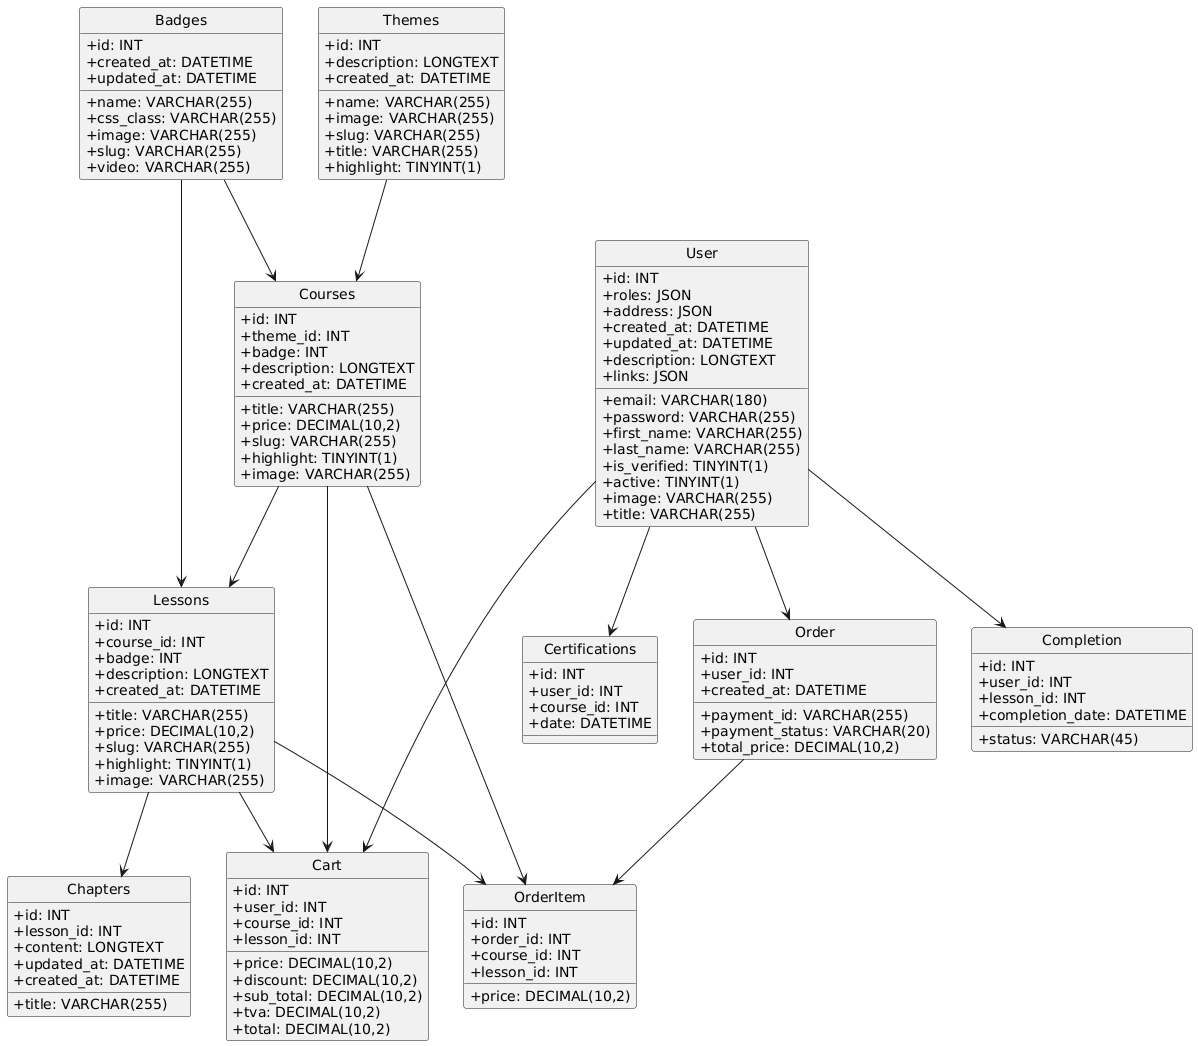

The diagram above was rendered by PlantUML. Its source (embedded in the PNG):
@startuml
hide circle
skinparam classAttributeIconSize 0
class User {
+ id: INT
+ email: VARCHAR(180)
+ roles: JSON
+ password: VARCHAR(255)
+ first_name: VARCHAR(255)
+ last_name: VARCHAR(255)
+ address: JSON
+ is_verified: TINYINT(1)
+ active: TINYINT(1)
+ created_at: DATETIME
+ updated_at: DATETIME
+ image: VARCHAR(255)
+ title: VARCHAR(255)
+ description: LONGTEXT
+ links: JSON
}
class Themes {
+ id: INT
+ name: VARCHAR(255)
+ description: LONGTEXT
+ image: VARCHAR(255)
+ created_at: DATETIME
+ slug: VARCHAR(255)
+ title: VARCHAR(255)
+ highlight: TINYINT(1)
}
class Courses {
+ id: INT
+ theme_id: INT
+ badge: INT
+ title: VARCHAR(255)
+ description: LONGTEXT
+ price: DECIMAL(10,2)
+ created_at: DATETIME
+ slug: VARCHAR(255)
+ highlight: TINYINT(1)
+ image: VARCHAR(255)
}
class Lessons {
+ id: INT
+ course_id: INT
+ badge: INT
+ title: VARCHAR(255)
+ description: LONGTEXT
+ price: DECIMAL(10,2)
+ created_at: DATETIME
+ slug: VARCHAR(255)
+ highlight: TINYINT(1)
+ image: VARCHAR(255)
}
class Chapters {
+ id: INT
+ lesson_id: INT
+ title: VARCHAR(255)
+ content: LONGTEXT
+ updated_at: DATETIME
+ created_at: DATETIME
}
class Cart {
+ id: INT
+ user_id: INT
+ course_id: INT
+ lesson_id: INT
+ price: DECIMAL(10,2)
+ discount: DECIMAL(10,2)
+ sub_total: DECIMAL(10,2)
+ tva: DECIMAL(10,2)
+ total: DECIMAL(10,2)
}
class Order {
+ id: INT
+ user_id: INT
+ payment_id: VARCHAR(255)
+ payment_status: VARCHAR(20)
+ total_price: DECIMAL(10,2)
+ created_at: DATETIME
}
class OrderItem {
+ id: INT
+ order_id: INT
+ course_id: INT
+ lesson_id: INT
+ price: DECIMAL(10,2)
}
class Completion {
+ id: INT
+ user_id: INT
+ lesson_id: INT
+ status: VARCHAR(45)
+ completion_date: DATETIME
}
class Certifications {
+ id: INT
+ user_id: INT
+ course_id: INT
+ date: DATETIME
}
class Badges {
+ id: INT
+ name: VARCHAR(255)
+ created_at: DATETIME
+ updated_at: DATETIME
+ css_class: VARCHAR(255)
+ image: VARCHAR(255)
+ slug: VARCHAR(255)
+ video: VARCHAR(255)
}
User --> Order
User --> Cart
User --> Completion
User --> Certifications
Themes --> Courses
Courses --> Lessons
Lessons --> Chapters
Order --> OrderItem
Courses --> OrderItem
Lessons --> OrderItem
Courses --> Cart
Lessons --> Cart
Badges --> Courses
Badges --> Lessons
@enduml